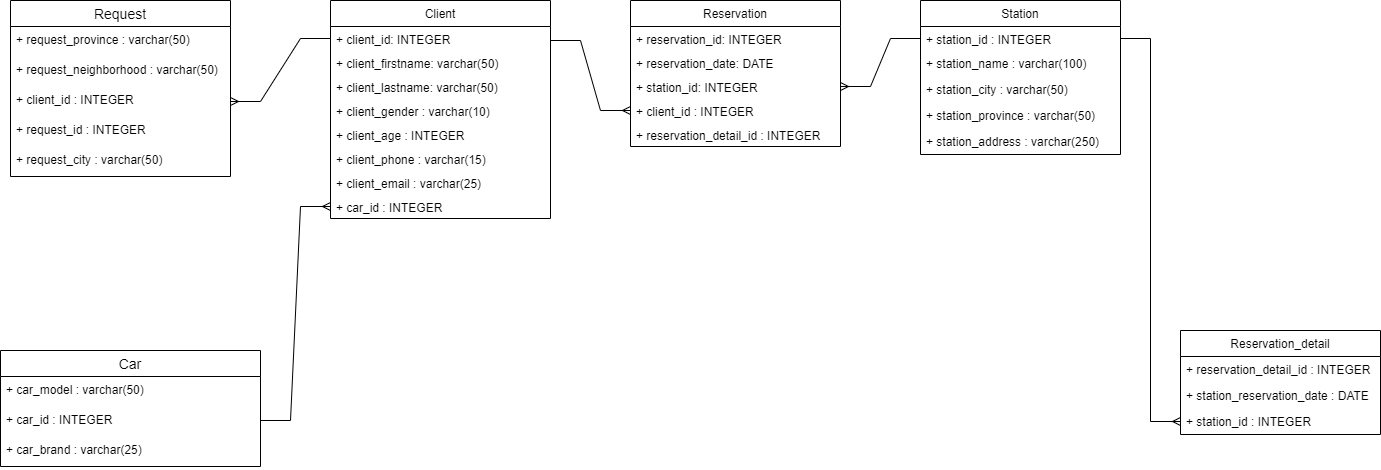

The diagram above was exported from draw.io. Its source (the exported page's mxGraphModel, read from the mxfile embedded in the PNG):
<mxGraphModel dx="1422" dy="786" grid="1" gridSize="10" guides="1" tooltips="1" connect="1" arrows="1" fold="1" page="1" pageScale="1" pageWidth="1654" pageHeight="2336" math="0" shadow="0">
  <root>
    <mxCell id="0" />
    <mxCell id="1" parent="0" />
    <mxCell id="JpLPtuteR30_1_kDYtHB-16" value="Client" style="swimlane;fontStyle=0;childLayout=stackLayout;horizontal=1;startSize=26;fillColor=none;horizontalStack=0;resizeParent=1;resizeParentMax=0;resizeLast=0;collapsible=1;marginBottom=0;" parent="1" vertex="1">
      <mxGeometry x="390" y="70" width="220" height="218" as="geometry">
        <mxRectangle x="70" y="230" width="60" height="26" as="alternateBounds" />
      </mxGeometry>
    </mxCell>
    <mxCell id="JpLPtuteR30_1_kDYtHB-17" value="+ client_id: INTEGER" style="text;strokeColor=none;fillColor=none;align=left;verticalAlign=top;spacingLeft=4;spacingRight=4;overflow=hidden;rotatable=0;points=[[0,0.5],[1,0.5]];portConstraint=eastwest;" parent="JpLPtuteR30_1_kDYtHB-16" vertex="1">
      <mxGeometry y="26" width="220" height="24" as="geometry" />
    </mxCell>
    <mxCell id="JpLPtuteR30_1_kDYtHB-18" value="+ client_firstname: varchar(50)" style="text;strokeColor=none;fillColor=none;align=left;verticalAlign=top;spacingLeft=4;spacingRight=4;overflow=hidden;rotatable=0;points=[[0,0.5],[1,0.5]];portConstraint=eastwest;" parent="JpLPtuteR30_1_kDYtHB-16" vertex="1">
      <mxGeometry y="50" width="220" height="24" as="geometry" />
    </mxCell>
    <mxCell id="JpLPtuteR30_1_kDYtHB-19" value="+ client_lastname: varchar(50)&#10;" style="text;strokeColor=none;fillColor=none;align=left;verticalAlign=top;spacingLeft=4;spacingRight=4;overflow=hidden;rotatable=0;points=[[0,0.5],[1,0.5]];portConstraint=eastwest;" parent="JpLPtuteR30_1_kDYtHB-16" vertex="1">
      <mxGeometry y="74" width="220" height="24" as="geometry" />
    </mxCell>
    <mxCell id="SmQVIlgRJgtWiYlBK7Kd-7" value="+ client_gender : varchar(10)" style="text;strokeColor=none;fillColor=none;align=left;verticalAlign=top;spacingLeft=4;spacingRight=4;overflow=hidden;rotatable=0;points=[[0,0.5],[1,0.5]];portConstraint=eastwest;" parent="JpLPtuteR30_1_kDYtHB-16" vertex="1">
      <mxGeometry y="98" width="220" height="24" as="geometry" />
    </mxCell>
    <mxCell id="SmQVIlgRJgtWiYlBK7Kd-8" value="+ client_age : INTEGER " style="text;strokeColor=none;fillColor=none;align=left;verticalAlign=top;spacingLeft=4;spacingRight=4;overflow=hidden;rotatable=0;points=[[0,0.5],[1,0.5]];portConstraint=eastwest;" parent="JpLPtuteR30_1_kDYtHB-16" vertex="1">
      <mxGeometry y="122" width="220" height="24" as="geometry" />
    </mxCell>
    <mxCell id="SmQVIlgRJgtWiYlBK7Kd-9" value="+ client_phone : varchar(15)" style="text;strokeColor=none;fillColor=none;align=left;verticalAlign=top;spacingLeft=4;spacingRight=4;overflow=hidden;rotatable=0;points=[[0,0.5],[1,0.5]];portConstraint=eastwest;" parent="JpLPtuteR30_1_kDYtHB-16" vertex="1">
      <mxGeometry y="146" width="220" height="24" as="geometry" />
    </mxCell>
    <mxCell id="JpLPtuteR30_1_kDYtHB-25" value="+ client_email : varchar(25)&#10;" style="text;strokeColor=none;fillColor=none;align=left;verticalAlign=top;spacingLeft=4;spacingRight=4;overflow=hidden;rotatable=0;points=[[0,0.5],[1,0.5]];portConstraint=eastwest;" parent="JpLPtuteR30_1_kDYtHB-16" vertex="1">
      <mxGeometry y="170" width="220" height="24" as="geometry" />
    </mxCell>
    <mxCell id="JpLPtuteR30_1_kDYtHB-24" value="+ car_id : INTEGER" style="text;strokeColor=none;fillColor=none;align=left;verticalAlign=top;spacingLeft=4;spacingRight=4;overflow=hidden;rotatable=0;points=[[0,0.5],[1,0.5]];portConstraint=eastwest;" parent="JpLPtuteR30_1_kDYtHB-16" vertex="1">
      <mxGeometry y="194" width="220" height="24" as="geometry" />
    </mxCell>
    <mxCell id="JpLPtuteR30_1_kDYtHB-26" value="Reservation" style="swimlane;fontStyle=0;childLayout=stackLayout;horizontal=1;startSize=26;fillColor=none;horizontalStack=0;resizeParent=1;resizeParentMax=0;resizeLast=0;collapsible=1;marginBottom=0;" parent="1" vertex="1">
      <mxGeometry x="690" y="70" width="210" height="146" as="geometry" />
    </mxCell>
    <mxCell id="JpLPtuteR30_1_kDYtHB-27" value="+ reservation_id: INTEGER" style="text;strokeColor=none;fillColor=none;align=left;verticalAlign=top;spacingLeft=4;spacingRight=4;overflow=hidden;rotatable=0;points=[[0,0.5],[1,0.5]];portConstraint=eastwest;" parent="JpLPtuteR30_1_kDYtHB-26" vertex="1">
      <mxGeometry y="26" width="210" height="24" as="geometry" />
    </mxCell>
    <mxCell id="JpLPtuteR30_1_kDYtHB-28" value="+ reservation_date: DATE" style="text;strokeColor=none;fillColor=none;align=left;verticalAlign=top;spacingLeft=4;spacingRight=4;overflow=hidden;rotatable=0;points=[[0,0.5],[1,0.5]];portConstraint=eastwest;" parent="JpLPtuteR30_1_kDYtHB-26" vertex="1">
      <mxGeometry y="50" width="210" height="24" as="geometry" />
    </mxCell>
    <mxCell id="JpLPtuteR30_1_kDYtHB-29" value="+ station_id: INTEGER" style="text;strokeColor=none;fillColor=none;align=left;verticalAlign=top;spacingLeft=4;spacingRight=4;overflow=hidden;rotatable=0;points=[[0,0.5],[1,0.5]];portConstraint=eastwest;" parent="JpLPtuteR30_1_kDYtHB-26" vertex="1">
      <mxGeometry y="74" width="210" height="24" as="geometry" />
    </mxCell>
    <mxCell id="JpLPtuteR30_1_kDYtHB-31" value="+ client_id : INTEGER" style="text;strokeColor=none;fillColor=none;align=left;verticalAlign=top;spacingLeft=4;spacingRight=4;overflow=hidden;rotatable=0;points=[[0,0.5],[1,0.5]];portConstraint=eastwest;" parent="JpLPtuteR30_1_kDYtHB-26" vertex="1">
      <mxGeometry y="98" width="210" height="24" as="geometry" />
    </mxCell>
    <mxCell id="SmQVIlgRJgtWiYlBK7Kd-10" value="+ reservation_detail_id : INTEGER" style="text;strokeColor=none;fillColor=none;align=left;verticalAlign=top;spacingLeft=4;spacingRight=4;overflow=hidden;rotatable=0;points=[[0,0.5],[1,0.5]];portConstraint=eastwest;" parent="JpLPtuteR30_1_kDYtHB-26" vertex="1">
      <mxGeometry y="122" width="210" height="24" as="geometry" />
    </mxCell>
    <mxCell id="JpLPtuteR30_1_kDYtHB-32" value="Station" style="swimlane;fontStyle=0;childLayout=stackLayout;horizontal=1;startSize=26;fillColor=none;horizontalStack=0;resizeParent=1;resizeParentMax=0;resizeLast=0;collapsible=1;marginBottom=0;" parent="1" vertex="1">
      <mxGeometry x="980" y="70" width="200" height="154" as="geometry" />
    </mxCell>
    <mxCell id="JpLPtuteR30_1_kDYtHB-33" value="+ station_id : INTEGER" style="text;strokeColor=none;fillColor=none;align=left;verticalAlign=top;spacingLeft=4;spacingRight=4;overflow=hidden;rotatable=0;points=[[0,0.5],[1,0.5]];portConstraint=eastwest;" parent="JpLPtuteR30_1_kDYtHB-32" vertex="1">
      <mxGeometry y="26" width="200" height="24" as="geometry" />
    </mxCell>
    <mxCell id="JpLPtuteR30_1_kDYtHB-34" value="+ station_name : varchar(100)" style="text;strokeColor=none;fillColor=none;align=left;verticalAlign=top;spacingLeft=4;spacingRight=4;overflow=hidden;rotatable=0;points=[[0,0.5],[1,0.5]];portConstraint=eastwest;" parent="JpLPtuteR30_1_kDYtHB-32" vertex="1">
      <mxGeometry y="50" width="200" height="26" as="geometry" />
    </mxCell>
    <mxCell id="JpLPtuteR30_1_kDYtHB-35" value="+ station_city : varchar(50)" style="text;strokeColor=none;fillColor=none;align=left;verticalAlign=top;spacingLeft=4;spacingRight=4;overflow=hidden;rotatable=0;points=[[0,0.5],[1,0.5]];portConstraint=eastwest;" parent="JpLPtuteR30_1_kDYtHB-32" vertex="1">
      <mxGeometry y="76" width="200" height="26" as="geometry" />
    </mxCell>
    <mxCell id="JpLPtuteR30_1_kDYtHB-37" value="+ station_province : varchar(50)" style="text;strokeColor=none;fillColor=none;align=left;verticalAlign=top;spacingLeft=4;spacingRight=4;overflow=hidden;rotatable=0;points=[[0,0.5],[1,0.5]];portConstraint=eastwest;" parent="JpLPtuteR30_1_kDYtHB-32" vertex="1">
      <mxGeometry y="102" width="200" height="26" as="geometry" />
    </mxCell>
    <mxCell id="JpLPtuteR30_1_kDYtHB-36" value="+ station_address : varchar(250)" style="text;strokeColor=none;fillColor=none;align=left;verticalAlign=top;spacingLeft=4;spacingRight=4;overflow=hidden;rotatable=0;points=[[0,0.5],[1,0.5]];portConstraint=eastwest;" parent="JpLPtuteR30_1_kDYtHB-32" vertex="1">
      <mxGeometry y="128" width="200" height="26" as="geometry" />
    </mxCell>
    <mxCell id="JpLPtuteR30_1_kDYtHB-38" value="Reservation_detail" style="swimlane;fontStyle=0;childLayout=stackLayout;horizontal=1;startSize=26;fillColor=none;horizontalStack=0;resizeParent=1;resizeParentMax=0;resizeLast=0;collapsible=1;marginBottom=0;" parent="1" vertex="1">
      <mxGeometry x="1240" y="400" width="200" height="104" as="geometry" />
    </mxCell>
    <mxCell id="SmQVIlgRJgtWiYlBK7Kd-11" value="+ reservation_detail_id : INTEGER" style="text;strokeColor=none;fillColor=none;align=left;verticalAlign=top;spacingLeft=4;spacingRight=4;overflow=hidden;rotatable=0;points=[[0,0.5],[1,0.5]];portConstraint=eastwest;" parent="JpLPtuteR30_1_kDYtHB-38" vertex="1">
      <mxGeometry y="26" width="200" height="26" as="geometry" />
    </mxCell>
    <mxCell id="JpLPtuteR30_1_kDYtHB-40" value="+ station_reservation_date : DATE" style="text;strokeColor=none;fillColor=none;align=left;verticalAlign=top;spacingLeft=4;spacingRight=4;overflow=hidden;rotatable=0;points=[[0,0.5],[1,0.5]];portConstraint=eastwest;" parent="JpLPtuteR30_1_kDYtHB-38" vertex="1">
      <mxGeometry y="52" width="200" height="26" as="geometry" />
    </mxCell>
    <mxCell id="JpLPtuteR30_1_kDYtHB-42" value="+ station_id : INTEGER" style="text;strokeColor=none;fillColor=none;align=left;verticalAlign=top;spacingLeft=4;spacingRight=4;overflow=hidden;rotatable=0;points=[[0,0.5],[1,0.5]];portConstraint=eastwest;" parent="JpLPtuteR30_1_kDYtHB-38" vertex="1">
      <mxGeometry y="78" width="200" height="26" as="geometry" />
    </mxCell>
    <mxCell id="JpLPtuteR30_1_kDYtHB-49" value="" style="edgeStyle=entityRelationEdgeStyle;fontSize=12;html=1;endArrow=ERmany;rounded=0;exitX=1;exitY=0.5;exitDx=0;exitDy=0;entryX=0;entryY=0.5;entryDx=0;entryDy=0;" parent="1" source="JpLPtuteR30_1_kDYtHB-33" target="JpLPtuteR30_1_kDYtHB-42" edge="1">
      <mxGeometry width="100" height="100" relative="1" as="geometry">
        <mxPoint x="1000" y="179" as="sourcePoint" />
        <mxPoint x="1170" y="167" as="targetPoint" />
      </mxGeometry>
    </mxCell>
    <mxCell id="JpLPtuteR30_1_kDYtHB-51" value="" style="edgeStyle=entityRelationEdgeStyle;fontSize=12;html=1;endArrow=ERmany;rounded=0;entryX=1;entryY=0.5;entryDx=0;entryDy=0;" parent="1" source="JpLPtuteR30_1_kDYtHB-33" target="JpLPtuteR30_1_kDYtHB-29" edge="1">
      <mxGeometry width="100" height="100" relative="1" as="geometry">
        <mxPoint x="810" y="161" as="sourcePoint" />
        <mxPoint x="770" y="300" as="targetPoint" />
      </mxGeometry>
    </mxCell>
    <mxCell id="SmQVIlgRJgtWiYlBK7Kd-3" value="Car" style="swimlane;fontStyle=0;childLayout=stackLayout;horizontal=1;startSize=26;horizontalStack=0;resizeParent=1;resizeParentMax=0;resizeLast=0;collapsible=1;marginBottom=0;align=center;fontSize=14;" parent="1" vertex="1">
      <mxGeometry x="60" y="420" width="260" height="116" as="geometry" />
    </mxCell>
    <mxCell id="SmQVIlgRJgtWiYlBK7Kd-6" value="+ car_model : varchar(50)" style="text;strokeColor=none;fillColor=none;spacingLeft=4;spacingRight=4;overflow=hidden;rotatable=0;points=[[0,0.5],[1,0.5]];portConstraint=eastwest;fontSize=12;" parent="SmQVIlgRJgtWiYlBK7Kd-3" vertex="1">
      <mxGeometry y="26" width="260" height="30" as="geometry" />
    </mxCell>
    <mxCell id="SmQVIlgRJgtWiYlBK7Kd-4" value="+ car_id : INTEGER" style="text;strokeColor=none;fillColor=none;spacingLeft=4;spacingRight=4;overflow=hidden;rotatable=0;points=[[0,0.5],[1,0.5]];portConstraint=eastwest;fontSize=12;" parent="SmQVIlgRJgtWiYlBK7Kd-3" vertex="1">
      <mxGeometry y="56" width="260" height="30" as="geometry" />
    </mxCell>
    <mxCell id="SmQVIlgRJgtWiYlBK7Kd-5" value="+ car_brand : varchar(25)" style="text;strokeColor=none;fillColor=none;spacingLeft=4;spacingRight=4;overflow=hidden;rotatable=0;points=[[0,0.5],[1,0.5]];portConstraint=eastwest;fontSize=12;" parent="SmQVIlgRJgtWiYlBK7Kd-3" vertex="1">
      <mxGeometry y="86" width="260" height="30" as="geometry" />
    </mxCell>
    <mxCell id="SmQVIlgRJgtWiYlBK7Kd-12" value="Request" style="swimlane;fontStyle=0;childLayout=stackLayout;horizontal=1;startSize=26;horizontalStack=0;resizeParent=1;resizeParentMax=0;resizeLast=0;collapsible=1;marginBottom=0;align=center;fontSize=14;" parent="1" vertex="1">
      <mxGeometry x="70" y="70" width="220" height="176" as="geometry" />
    </mxCell>
    <mxCell id="SmQVIlgRJgtWiYlBK7Kd-15" value="+ request_province : varchar(50)" style="text;strokeColor=none;fillColor=none;spacingLeft=4;spacingRight=4;overflow=hidden;rotatable=0;points=[[0,0.5],[1,0.5]];portConstraint=eastwest;fontSize=12;" parent="SmQVIlgRJgtWiYlBK7Kd-12" vertex="1">
      <mxGeometry y="26" width="220" height="30" as="geometry" />
    </mxCell>
    <mxCell id="SmQVIlgRJgtWiYlBK7Kd-16" value="+ request_neighborhood : varchar(50)" style="text;strokeColor=none;fillColor=none;spacingLeft=4;spacingRight=4;overflow=hidden;rotatable=0;points=[[0,0.5],[1,0.5]];portConstraint=eastwest;fontSize=12;" parent="SmQVIlgRJgtWiYlBK7Kd-12" vertex="1">
      <mxGeometry y="56" width="220" height="30" as="geometry" />
    </mxCell>
    <mxCell id="SmQVIlgRJgtWiYlBK7Kd-17" value="+ client_id : INTEGER" style="text;strokeColor=none;fillColor=none;spacingLeft=4;spacingRight=4;overflow=hidden;rotatable=0;points=[[0,0.5],[1,0.5]];portConstraint=eastwest;fontSize=12;" parent="SmQVIlgRJgtWiYlBK7Kd-12" vertex="1">
      <mxGeometry y="86" width="220" height="30" as="geometry" />
    </mxCell>
    <mxCell id="SmQVIlgRJgtWiYlBK7Kd-13" value="+ request_id : INTEGER" style="text;strokeColor=none;fillColor=none;spacingLeft=4;spacingRight=4;overflow=hidden;rotatable=0;points=[[0,0.5],[1,0.5]];portConstraint=eastwest;fontSize=12;" parent="SmQVIlgRJgtWiYlBK7Kd-12" vertex="1">
      <mxGeometry y="116" width="220" height="30" as="geometry" />
    </mxCell>
    <mxCell id="SmQVIlgRJgtWiYlBK7Kd-14" value="+ request_city : varchar(50)" style="text;strokeColor=none;fillColor=none;spacingLeft=4;spacingRight=4;overflow=hidden;rotatable=0;points=[[0,0.5],[1,0.5]];portConstraint=eastwest;fontSize=12;" parent="SmQVIlgRJgtWiYlBK7Kd-12" vertex="1">
      <mxGeometry y="146" width="220" height="30" as="geometry" />
    </mxCell>
    <mxCell id="SmQVIlgRJgtWiYlBK7Kd-20" value="" style="edgeStyle=entityRelationEdgeStyle;fontSize=12;html=1;endArrow=ERmany;rounded=0;entryX=1;entryY=0.5;entryDx=0;entryDy=0;exitX=0;exitY=0.5;exitDx=0;exitDy=0;" parent="1" source="JpLPtuteR30_1_kDYtHB-17" target="SmQVIlgRJgtWiYlBK7Kd-17" edge="1">
      <mxGeometry width="100" height="100" relative="1" as="geometry">
        <mxPoint x="250" y="360" as="sourcePoint" />
        <mxPoint x="350" y="260" as="targetPoint" />
      </mxGeometry>
    </mxCell>
    <mxCell id="SmQVIlgRJgtWiYlBK7Kd-24" value="" style="edgeStyle=entityRelationEdgeStyle;fontSize=12;html=1;endArrow=ERmany;rounded=0;entryX=0;entryY=0.5;entryDx=0;entryDy=0;" parent="1" target="JpLPtuteR30_1_kDYtHB-31" edge="1">
      <mxGeometry width="100" height="100" relative="1" as="geometry">
        <mxPoint x="610" y="110" as="sourcePoint" />
        <mxPoint x="710" y="10" as="targetPoint" />
      </mxGeometry>
    </mxCell>
    <mxCell id="tIaM1ejZj_BaRMVvLno--1" value="" style="edgeStyle=entityRelationEdgeStyle;fontSize=12;html=1;endArrow=ERmany;rounded=0;entryX=0;entryY=0.5;entryDx=0;entryDy=0;" edge="1" parent="1" target="JpLPtuteR30_1_kDYtHB-24">
      <mxGeometry width="100" height="100" relative="1" as="geometry">
        <mxPoint x="320" y="490" as="sourcePoint" />
        <mxPoint x="420" y="390" as="targetPoint" />
      </mxGeometry>
    </mxCell>
  </root>
</mxGraphModel>